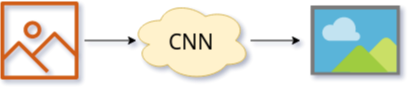

The diagram above was exported from draw.io. Its source (the exported page's mxGraphModel, read from the mxfile embedded in the PNG):
<mxGraphModel dx="988" dy="576" grid="1" gridSize="10" guides="1" tooltips="1" connect="1" arrows="1" fold="1" page="1" pageScale="1" pageWidth="850" pageHeight="1100" math="0" shadow="0">
  <root>
    <mxCell id="0" />
    <mxCell id="1" parent="0" />
    <mxCell id="OQhxASqLU60UveMsEkU_-7" value="" style="edgeStyle=orthogonalEdgeStyle;rounded=0;orthogonalLoop=1;jettySize=auto;html=1;fontSize=21;" edge="1" parent="1" source="OQhxASqLU60UveMsEkU_-1">
      <mxGeometry relative="1" as="geometry">
        <mxPoint x="320" y="70" as="targetPoint" />
      </mxGeometry>
    </mxCell>
    <mxCell id="OQhxASqLU60UveMsEkU_-1" value="CNN" style="ellipse;shape=cloud;whiteSpace=wrap;html=1;fontSize=21;fillColor=#fff2cc;strokeColor=#d6b656;" vertex="1" parent="1">
      <mxGeometry x="150" y="30" width="120" height="80" as="geometry" />
    </mxCell>
    <mxCell id="OQhxASqLU60UveMsEkU_-4" value="" style="edgeStyle=orthogonalEdgeStyle;rounded=0;orthogonalLoop=1;jettySize=auto;html=1;fontSize=21;" edge="1" parent="1">
      <mxGeometry relative="1" as="geometry">
        <mxPoint x="104" y="70" as="sourcePoint" />
        <mxPoint x="156" y="70" as="targetPoint" />
        <Array as="points">
          <mxPoint x="146" y="70" />
          <mxPoint x="146" y="70" />
        </Array>
      </mxGeometry>
    </mxCell>
    <mxCell id="OQhxASqLU60UveMsEkU_-2" value="" style="outlineConnect=0;fontColor=#232F3E;gradientColor=none;fillColor=#D05C17;strokeColor=none;dashed=0;verticalLabelPosition=bottom;verticalAlign=top;align=center;html=1;fontSize=12;fontStyle=0;aspect=fixed;pointerEvents=1;shape=mxgraph.aws4.container_registry_image;" vertex="1" parent="1">
      <mxGeometry x="20" y="31" width="78" height="78" as="geometry" />
    </mxCell>
    <mxCell id="OQhxASqLU60UveMsEkU_-3" value="" style="aspect=fixed;html=1;perimeter=none;align=center;shadow=0;dashed=0;image;fontSize=12;image=img/lib/mscae/Image.svg;" vertex="1" parent="1">
      <mxGeometry x="330" y="35" width="90" height="70" as="geometry" />
    </mxCell>
  </root>
</mxGraphModel>